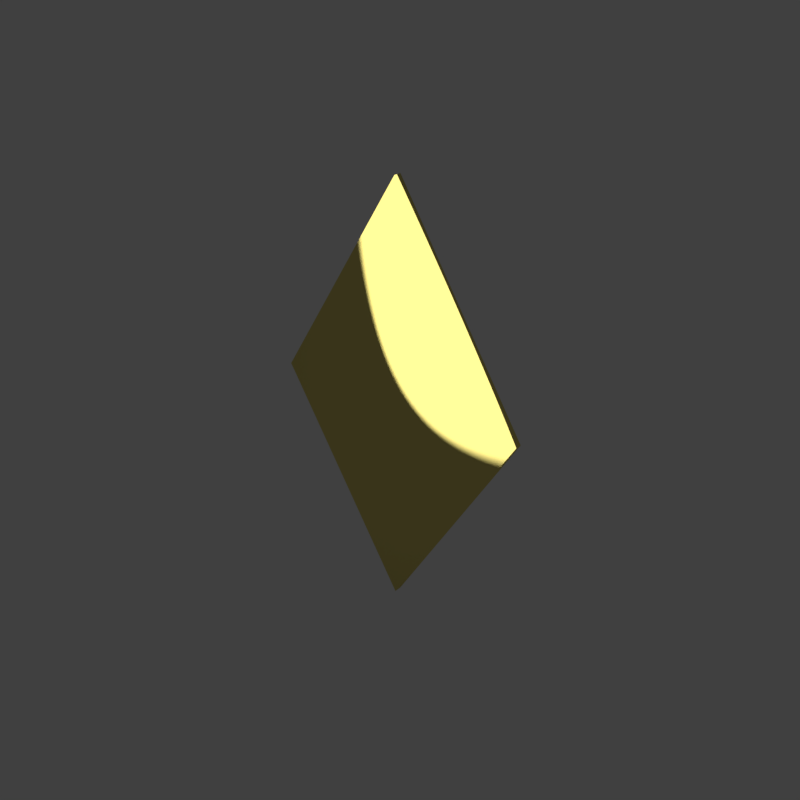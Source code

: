 # Source: holo_projector_scale.blend  (saved by Blender 2.79.0; exported with 4.5.12 LTS)
import bpy
from mathutils import Matrix  # noqa: F401  (used for matrix-valued properties, if any)

bpy.ops.wm.read_factory_settings(use_empty=True)
scene = bpy.context.scene
scene.name = 'Scene'

# ---- collections
col_collection_1 = bpy.data.collections.new('Collection 1'); scene.collection.children.link(col_collection_1)
col_collection_11 = bpy.data.collections.new('Collection 11'); scene.collection.children.link(col_collection_11)
col_collection_11.hide_render = True
col_collection_11.hide_viewport = True

# ---- materials (node trees are filled in below, after node groups)
mat_holo = bpy.data.materials.new('Holo')
mat_holo.alpha_threshold = 0.0
mat_holo.roughness = 0.5
mat_holo.line_color = (0.0, 0.0, 0.0, 1.0)
mat_material_001 = bpy.data.materials.new('Material.001')
mat_material_001.alpha_threshold = 0.0
mat_material_001.roughness = 0.5

# ---- material node trees
mat_holo.use_nodes = True; mat_holo.node_tree.nodes.clear()
_N = mat_holo.node_tree.nodes; _L = mat_holo.node_tree.links
n0 = _N.new('ShaderNodeOutputMaterial'); n0.name = 'Material Output'; n0.location = (300, 300)
n1 = _N.new('ShaderNodeBsdfToon'); n1.name = 'Toon BSDF'; n1.location = (10, 300)
n1.inputs[0].default_value = (0.8, 0.6774, 0.2008, 1.0)
_L.new(n1.outputs[0], n0.inputs[0])
n0.is_active_output = True
mat_material_001.use_nodes = True; mat_material_001.node_tree.nodes.clear()
_N = mat_material_001.node_tree.nodes; _L = mat_material_001.node_tree.links
n0 = _N.new('ShaderNodeOutputMaterial'); n0.name = 'Material Output'; n0.location = (300, 300)
n1 = _N.new('ShaderNodeBsdfDiffuse'); n1.name = 'Diffuse BSDF'; n1.location = (10, 300)
n1.inputs[0].default_value = (0.0, 0.0, 0.0, 1.0)
_L.new(n1.outputs[0], n0.inputs[0])
n0.is_active_output = True

# ---- world
world_world = bpy.data.worlds.new('World'); scene.world = world_world
world_world.use_nodes = True; world_world.node_tree.nodes.clear()
_N = world_world.node_tree.nodes; _L = world_world.node_tree.links
n0 = _N.new('ShaderNodeOutputWorld'); n0.name = 'World Output'; n0.location = (300, 300)
n1 = _N.new('ShaderNodeBackground'); n1.name = 'Background'; n1.location = (10, 300)
n1.inputs[0].default_value = (0.05088, 0.05088, 0.05088, 1.0)
_L.new(n1.outputs[0], n0.inputs[0])
n0.is_active_output = True
world_world.color = (0.05088, 0.05088, 0.05088)
world_world.use_sun_shadow = False
world_world.sun_shadow_jitter_overblur = 0.0
world_world.cycles.sampling_method = 'MANUAL'

# ---- meshes
me_cube_006 = bpy.data.meshes.new('Cube.006')
me_cube_006.from_pydata([(1.0, 1.0, -0.04126), (1.592, -1.592, -0.04126), (-1.0, -1.0, -0.04126), (-1.592, 1.592, -0.04126), (1.0, 1.0, 0.04126), (1.592, -1.592, 0.04126), (-1.0, -1.0, 0.04126), (-1.592, 1.592, 0.04126)], [], [(0, 1, 2, 3), (4, 7, 6, 5), (0, 4, 5, 1), (1, 5, 6, 2), (2, 6, 7, 3), (4, 0, 3, 7)])
me_cube_006.polygons.foreach_set('use_smooth', [True] * 6)
me_cube_006.materials.append(mat_holo)
me_cube_006.use_remesh_preserve_volume = False
me_cube_006.use_remesh_preserve_attributes = False
me_cube_006.use_mirror_vertex_groups = False
me_cube_006.update()
me_plane = bpy.data.meshes.new('Plane')
me_plane.from_pydata([(-1.0, -1.0, 0.0), (1.0, -1.0, 0.0), (-1.0, 1.0, 0.0), (1.0, 1.0, 0.0)], [], [(0, 1, 3, 2)])
me_plane.materials.append(mat_material_001)
me_plane.use_remesh_preserve_volume = False
me_plane.use_remesh_preserve_attributes = False
me_plane.use_mirror_vertex_groups = False
me_plane.update()

# ---- objects
ob_holo_projector = bpy.data.objects.new('holo_projector', me_cube_006)
ob_plane = bpy.data.objects.new('Plane', me_plane)

# ---- transforms, parenting, visibility, modifiers, constraints
ob_holo_projector.location = (0.01388, -0.03526, -1.687e-08)
ob_holo_projector.rotation_euler = (1.571, 0.7854, 1.344e-07)
ob_holo_projector.lock_rotations_4d = False
ob_holo_projector.empty_display_type = 'ARROWS'
ob_holo_projector.lineart.crease_threshold = 0.0
ob_plane.location = (3.143, 3.085, -0.5216)
ob_plane.scale = (4.157, 4.157, 4.157)
ob_plane.lineart.crease_threshold = 0.0

# ---- collection membership
col_collection_1.objects.link(ob_holo_projector)
col_collection_11.objects.link(ob_plane)

# ---- scene / render settings (as saved in the file)
scene.frame_start = 1; scene.frame_end = 250; scene.frame_set(1)
scene.render.engine = 'CYCLES'
scene.render.resolution_x = 1024
scene.render.resolution_y = 1024
scene.render.dither_intensity = 0.0
scene.render.film_transparent = True
scene.cycles.use_denoising = False
scene.cycles.samples = 128
scene.cycles.sampling_pattern = 'TABULATED_SOBOL'
scene.cycles.use_adaptive_sampling = False
scene.cycles.use_light_tree = False
scene.cycles.blur_glossy = 0.0
scene.cycles.sample_clamp_indirect = 0.0
scene.cycles.bake_type = 'NORMAL'
scene.view_settings.view_transform = 'Standard'
bpy.context.view_layer.update()

# ---- added for rendering (the .blend has no active camera and no usable light): camera, sun
cam_auto = bpy.data.cameras.new('AutoCamera')
cam_auto.lens = 50.0
cam_auto.sensor_width = 36.0
cam_auto.clip_end = 1000.0
ob_auto_camera = bpy.data.objects.new('AutoCamera', cam_auto)
scene.collection.objects.link(ob_auto_camera)
ob_auto_camera.location = (6.1895, -7.41074, 4.9405)
ob_auto_camera.rotation_euler = (1.09748, -7.21219e-08, 0.694738)
scene.camera = ob_auto_camera
light_auto_sun = bpy.data.lights.new('AutoSun', 'SUN')
light_auto_sun.energy = 3.0
light_auto_sun.angle = 0.0523599
ob_auto_sun = bpy.data.objects.new('AutoSun', light_auto_sun)
scene.collection.objects.link(ob_auto_sun)
ob_auto_sun.rotation_euler = (0.872665, 0.174533, 0.523599)
bpy.context.view_layer.update()
